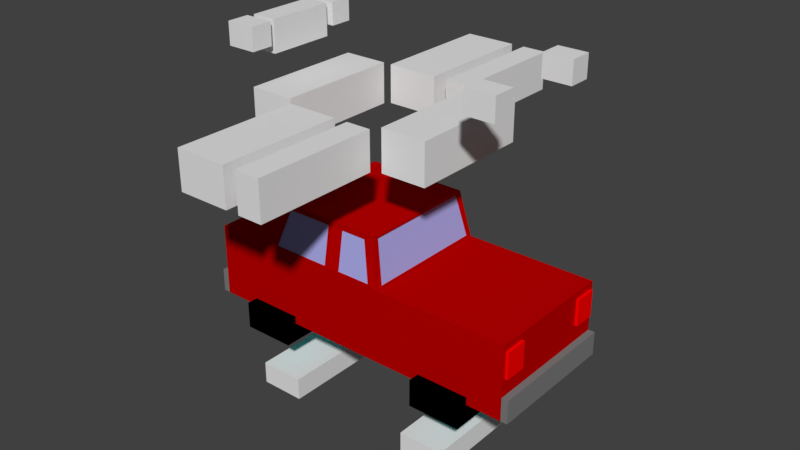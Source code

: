 # Source: carFordFSeries.blend  (saved by Blender 2.78.0; exported with 4.5.12 LTS)
import bpy
from mathutils import Matrix  # noqa: F401  (used for matrix-valued properties, if any)

bpy.ops.wm.read_factory_settings(use_empty=True)
scene = bpy.context.scene
scene.name = 'Scene'

# ---- collections
col_collection_3 = bpy.data.collections.new('Collection 3'); scene.collection.children.link(col_collection_3)

# ---- materials (node trees are filled in below, after node groups)
mat_carblack = bpy.data.materials.new('CarBlack')
mat_carblack.alpha_threshold = 0.0
mat_carblack.use_transparent_shadow = False
mat_carblack.diffuse_color = (0.0, 0.0, 0.0, 1.0)
mat_carblack.roughness = 0.5
mat_carblack.specular_intensity = 0.0
mat_carbumper = bpy.data.materials.new('CarBumper')
mat_carbumper.alpha_threshold = 0.0
mat_carbumper.use_transparent_shadow = False
mat_carbumper.diffuse_color = (0.2, 0.2, 0.2, 1.0)
mat_carbumper.roughness = 0.5
mat_carbumper.specular_intensity = 0.0
mat_carglow = bpy.data.materials.new('CarGlow')
mat_carglow.alpha_threshold = 0.0
mat_carglow.use_transparent_shadow = False
mat_carglow.diffuse_color = (0.0, 1.0, 1.0, 1.0)
mat_carglow.roughness = 0.5
mat_carglow.specular_intensity = 0.0
mat_carwindows = bpy.data.materials.new('CarWindows')
mat_carwindows.alpha_threshold = 0.0
mat_carwindows.use_transparent_shadow = False
mat_carwindows.diffuse_color = (0.4, 0.4, 0.8, 1.0)
mat_carwindows.roughness = 0.5
mat_carwindows.specular_intensity = 0.0
mat_carred = bpy.data.materials.new('CarRed')
mat_carred.alpha_threshold = 0.0
mat_carred.use_transparent_shadow = False
mat_carred.diffuse_color = (1.0, 0.0, 0.0, 1.0)
mat_carred.roughness = 0.5
mat_carred.specular_intensity = 0.0
mat_cardarkred = bpy.data.materials.new('CarDarkRed')
mat_cardarkred.alpha_threshold = 0.0
mat_cardarkred.use_transparent_shadow = False
mat_cardarkred.diffuse_color = (0.5, 0.0, 0.0, 1.0)
mat_cardarkred.roughness = 0.5
mat_cardarkred.specular_intensity = 0.0

# ---- material node trees

# ---- world
world_world = bpy.data.worlds.new('World'); scene.world = world_world
world_world.color = (0.05088, 0.05088, 0.05088)
world_world.use_sun_shadow = False
world_world.sun_shadow_jitter_overblur = 0.0
world_world.cycles.sampling_method = 'MANUAL'

# ---- meshes
me_cube_006 = bpy.data.meshes.new('Cube.006')
me_cube_006.from_pydata([(-1.0, -10.4, -1.0), (-1.0, -10.4, 1.0), (-1.0, -8.4, -1.0), (-1.0, -8.4, 1.0), (1.0, -10.4, -1.0), (1.0, -10.4, 1.0), (1.0, -8.4, -1.0), (1.0, -8.4, 1.0), (-1.0, -1.0, -1.0), (-1.0, -1.0, 1.0), (-1.0, 1.0, -1.0), (-1.0, 1.0, 1.0), (1.0, -1.0, -1.0), (1.0, -1.0, 1.0), (1.0, 1.0, -1.0), (1.0, 1.0, 1.0), (-18.46, -7.7, -1.8), (-18.46, -7.7, 1.0), (-18.46, -1.7, -1.8), (-18.46, -1.7, 1.0), (-16.77, -7.7, -1.8), (-16.77, -7.7, 1.0), (-16.77, -1.7, -1.8), (-16.77, -1.7, 1.0), (-18.62, -1.2, -1.0), (-18.62, -1.2, 1.0), (-18.62, 0.8, -1.0), (-18.62, 0.8, 1.0), (-16.62, -1.2, -1.0), (-16.62, -1.2, 1.0), (-16.62, 0.8, -1.0), (-16.62, 0.8, 1.0), (-18.62, -10.2, -1.0), (-18.62, -10.2, 1.0), (-18.62, -8.2, -1.0), (-18.62, -8.2, 1.0), (-16.62, -10.2, -1.0), (-16.62, -10.2, 1.0), (-16.62, -8.2, -1.0), (-16.62, -8.2, 1.0)], [], [(1, 3, 2, 0), (3, 7, 6, 2), (7, 5, 4, 6), (5, 1, 0, 4), (0, 2, 6, 4), (5, 7, 3, 1), (9, 11, 10, 8), (11, 15, 14, 10), (15, 13, 12, 14), (13, 9, 8, 12), (8, 10, 14, 12), (13, 15, 11, 9), (17, 19, 18, 16), (19, 23, 22, 18), (23, 21, 20, 22), (21, 17, 16, 20), (16, 18, 22, 20), (21, 23, 19, 17), (25, 27, 26, 24), (27, 31, 30, 26), (31, 29, 28, 30), (29, 25, 24, 28), (24, 26, 30, 28), (29, 31, 27, 25), (33, 35, 34, 32), (35, 39, 38, 34), (39, 37, 36, 38), (37, 33, 32, 36), (32, 34, 38, 36), (37, 39, 35, 33)])
me_cube_006.use_remesh_preserve_volume = False
me_cube_006.use_remesh_preserve_attributes = False
me_cube_006.use_mirror_vertex_groups = False
me_cube_006.update()
me_cube_007 = bpy.data.meshes.new('Cube.007')
me_cube_007.from_pydata([(-7.0, -1.0, -1.0), (-7.0, -1.0, 0.8889), (-7.0, 1.0, -1.0), (-7.0, 1.0, 0.8889), (-2.4, -1.0, -1.0), (-2.4, -1.0, 0.8889), (-2.4, 1.0, -1.0), (-2.4, 1.0, 0.8889), (-1.2, -1.0, -1.0), (-1.2, -1.0, 0.8889), (-1.2, 1.0, -1.0), (-1.2, 1.0, 0.8889), (1.0, -1.0, -1.0), (1.0, -1.0, 0.8889), (1.0, 1.0, -1.0), (1.0, 1.0, 0.8889), (-1.2, -5.145, -1.0), (-1.2, -5.145, 0.8889), (-1.2, -3.145, -1.0), (-1.2, -3.145, 0.8889), (1.0, -5.145, -1.0), (1.0, -5.145, 0.8889), (1.0, -3.145, -1.0), (1.0, -3.145, 0.8889), (-7.0, -5.145, -1.0), (-7.0, -5.145, 0.8889), (-7.0, -3.145, -1.0), (-7.0, -3.145, 0.8889), (-2.4, -5.145, -1.0), (-2.4, -5.145, 0.8889), (-2.4, -3.145, -1.0), (-2.4, -3.145, 0.8889), (1.76, -3.073, -1.0), (1.76, -3.073, 1.0), (1.76, -1.073, -1.0), (1.76, -1.073, 1.0), (5.76, -3.073, -1.0), (5.76, -3.073, 1.0), (5.76, -1.073, -1.0), (5.76, -1.073, 1.0), (-11.4, -3.073, -1.0), (-11.4, -3.073, 1.0), (-11.4, -1.073, -1.0), (-11.4, -1.073, 1.0), (-7.4, -3.073, -1.0), (-7.4, -3.073, 1.0), (-7.4, -1.073, -1.0), (-7.4, -1.073, 1.0)], [], [(1, 3, 2, 0), (3, 7, 6, 2), (7, 5, 4, 6), (5, 1, 0, 4), (0, 2, 6, 4), (5, 7, 3, 1), (9, 11, 10, 8), (11, 15, 14, 10), (15, 13, 12, 14), (13, 9, 8, 12), (8, 10, 14, 12), (13, 15, 11, 9), (17, 19, 18, 16), (19, 23, 22, 18), (23, 21, 20, 22), (21, 17, 16, 20), (16, 18, 22, 20), (21, 23, 19, 17), (25, 27, 26, 24), (27, 31, 30, 26), (31, 29, 28, 30), (29, 25, 24, 28), (24, 26, 30, 28), (29, 31, 27, 25), (33, 35, 34, 32), (35, 39, 38, 34), (39, 37, 36, 38), (37, 33, 32, 36), (32, 34, 38, 36), (37, 39, 35, 33), (41, 43, 42, 40), (43, 47, 46, 42), (47, 45, 44, 46), (45, 41, 40, 44), (40, 42, 46, 44), (45, 47, 43, 41)])
me_cube_007.use_remesh_preserve_volume = False
me_cube_007.use_remesh_preserve_attributes = False
me_cube_007.use_mirror_vertex_groups = False
me_cube_007.update()
me_cube_022 = bpy.data.meshes.new('Cube.022')
me_cube_022.from_pydata([(-8.65, -1.0, -1.0), (-8.65, -1.0, 1.0), (-8.65, 1.0, -1.0), (-8.65, 1.0, 1.0), (-6.65, -1.0, -1.0), (-6.65, -1.0, 1.0), (-6.65, 1.0, -1.0), (-6.65, 1.0, 1.0), (-1.0, -1.0, -1.0), (-1.0, -1.0, 1.0), (-1.0, 1.0, -1.0), (-1.0, 1.0, 1.0), (1.0, -1.0, -1.0), (1.0, -1.0, 1.0), (1.0, 1.0, -1.0), (1.0, 1.0, 1.0)], [], [(1, 3, 2, 0), (3, 7, 6, 2), (7, 5, 4, 6), (5, 1, 0, 4), (0, 2, 6, 4), (5, 7, 3, 1), (9, 11, 10, 8), (11, 15, 14, 10), (15, 13, 12, 14), (13, 9, 8, 12), (8, 10, 14, 12), (13, 15, 11, 9)])
me_cube_022.use_remesh_preserve_volume = False
me_cube_022.use_remesh_preserve_attributes = False
me_cube_022.use_mirror_vertex_groups = False
me_cube_022.update()
me_cube = bpy.data.meshes.new('Cube')
me_cube.from_pydata([(1.0, -1.0, 1.0), (0.1553, -1.0, 1.0), (-0.6682, -1.0, 1.0), (-1.083, -1.0, 1.0), (-1.083, -1.0, -0.8685), (-1.083, -1.0, -1.737), (-0.8333, -1.0, -1.737), (-0.8333, -1.0, -1.45), (-0.5, -1.0, -1.45), (-0.5, -1.0, -1.737), (0.4417, -1.0, -1.737), (0.4417, -1.0, -1.45), (0.775, -1.0, -1.45), (0.775, -1.0, -1.737), (1.0, -1.0, -1.737), (1.0, -1.0, -0.8685), (1.0, -0.95, -0.25), (1.0, -0.95, 0.75), (1.0, -0.6167, 0.75), (1.0, -0.6167, -0.25), (1.0, 0.6167, -0.25), (1.0, 0.6167, 0.75), (1.0, 0.95, 0.75), (1.0, 1.0, 1.0), (0.1553, 1.0, 1.0), (-0.2417, -1.0, 1.088), (-0.6682, 1.0, 1.0), (-1.083, 1.0, 1.0), (-1.083, 0.5833, 0.75), (-1.083, 0.5833, -0.25), (-1.083, 0.5, -0.65), (-1.083, 0.5, 0.75), (-1.083, -0.5, 0.75), (-1.083, -0.5, -0.65), (-1.083, -0.5833, -0.25), (-1.083, -0.5833, 0.75), (-1.083, -0.9167, 0.75), (-1.083, -0.9167, -0.25), (-1.125, -1.0, -0.8685), (-1.125, -1.0, -1.737), (-1.083, 1.0, -1.737), (-0.8333, 1.0, -1.737), (-0.5, 1.0, -1.737), (0.4417, 1.0, -1.737), (0.775, 1.0, -1.737), (1.0, 1.0, -1.737), (1.042, -1.0, -1.737), (1.042, -1.0, -0.8685), (1.0, 0.95, -0.25), (1.0, 1.0, -0.8685), (1.017, -0.95, -0.25), (1.017, -0.95, 0.75), (1.017, -0.6167, 0.75), (1.017, -0.6167, -0.25), (1.017, 0.6167, -0.25), (1.017, 0.6167, 0.75), (1.017, 0.95, 0.75), (0.775, 1.0, -1.45), (0.4417, 1.0, -1.45), (-0.5, 1.0, -1.45), (-0.8333, 1.0, -1.45), (-1.083, 1.0, -0.8685), (0.1553, -0.9167, 1.088), (-0.1417, -1.0, 1.088), (-0.625, -1.0, 1.088), (-0.6682, -0.9167, 1.088), (-1.083, 0.9167, -0.25), (-1.083, 0.9167, 0.75), (-1.108, 0.5833, 0.75), (-1.108, 0.5833, -0.25), (-1.092, 0.5, -0.65), (-1.092, 0.5, 0.75), (-1.092, -0.5, 0.75), (-1.092, -0.5, -0.65), (-1.108, -0.5833, -0.25), (-1.108, -0.5833, 0.75), (-1.108, -0.9167, 0.75), (-1.108, -0.9167, -0.25), (-1.125, 1.0, -1.737), (-1.125, 1.0, -0.8685), (1.042, 1.0, -1.737), (1.042, 1.0, -0.8685), (1.017, 0.95, -0.25), (-0.2417, 1.0, 1.088), (0.1553, 0.9167, 1.088), (0.09697, -0.9, 2.75), (0.08333, -1.0, 1.088), (-0.2417, -0.9, 2.538), (-0.2417, -0.9835, 1.088), (-0.625, -0.9835, 1.088), (-0.5682, -0.9, 2.75), (-0.6682, 0.9167, 1.088), (-1.108, 0.9167, -0.25), (-1.108, 0.9167, 0.75), (-0.625, 1.0, 1.088), (-0.1417, 1.0, 1.088), (0.1467, 0.9167, 1.088), (0.1467, -0.9167, 1.088), (0.09697, 0.9, 2.75), (0.09697, -0.825, 2.638), (0.08333, -0.9835, 1.088), (-0.1417, -0.9835, 1.088), (-0.1417, -0.9, 2.538), (-0.2417, -0.8852, 2.538), (-0.5417, -0.9, 2.538), (-0.5417, -0.8852, 2.538), (-0.5682, -0.825, 2.638), (-0.5682, 0.9, 2.75), (-0.6583, -0.9167, 1.088), (-0.6583, 0.9167, 1.088), (-0.625, 0.9831, 1.088), (-0.2417, 0.9831, 1.088), (-0.2417, 0.9, 2.538), (0.08333, 1.0, 1.088), (0.08833, -0.825, 2.638), (0.09697, 0.825, 2.638), (0.08833, 0.825, 2.638), (0.025, -0.9, 2.538), (-0.1417, -0.8852, 2.538), (0.025, -0.8852, 2.538), (-0.5583, -0.825, 2.638), (-0.5682, 0.825, 2.638), (-0.5583, 0.825, 2.638), (-0.5417, 0.9, 2.538), (-0.2417, 0.8848, 2.538), (-0.5417, 0.8848, 2.538), (-0.1417, 0.9, 2.538), (-0.1417, 0.9831, 1.088), (0.08333, 0.9831, 1.088), (0.04167, 0.9, 2.538), (-0.1417, 0.8848, 2.538), (0.04167, 0.8848, 2.538), (-0.8333, -1.167, -1.45), (-0.8333, 1.167, -1.45), (-0.8333, 1.167, -2.45), (-0.8333, -1.167, -2.45), (-0.5, -1.167, -1.45), (-0.5, -1.167, -2.45), (-0.5, 1.167, -1.45), (-0.5, 1.167, -2.45), (0.4417, -1.167, -1.45), (0.4417, 1.167, -1.45), (0.4417, 1.167, -2.45), (0.4417, -1.167, -2.45), (0.775, -1.167, -1.45), (0.775, -1.167, -2.45), (0.775, 1.167, -1.45), (0.775, 1.167, -2.45)], [], [(0, 1, 2, 3, 4, 5, 6, 7, 8, 9, 10, 11, 12, 13, 14, 15), (0, 15, 16, 17, 18, 19, 20, 21, 22, 23), (0, 23, 24, 1), (63, 25, 64, 2, 1, 85, 117, 86), (2, 26, 27, 3), (3, 27, 28, 29, 30, 31, 32, 33, 34, 35, 36, 37, 4), (5, 4, 38, 39), (5, 40, 41, 6), (42, 43, 10, 9), (44, 45, 14, 13), (15, 14, 46, 47), (23, 22, 48, 20, 19, 16, 15, 49), (16, 50, 51, 17), (17, 51, 52, 18), (18, 52, 53, 19), (20, 54, 55, 21), (21, 55, 56, 22), (27, 26, 24, 23, 49, 45, 44, 57, 58, 43, 42, 59, 60, 41, 40, 61), (1, 24, 98, 115, 84, 62), (27, 61, 4, 37, 34, 33, 30, 29, 66, 67, 28), (28, 68, 69, 29), (30, 70, 71, 31), (31, 71, 72, 32), (32, 72, 73, 33), (34, 74, 75, 35), (35, 75, 76, 36), (36, 76, 77, 37), (40, 5, 39, 78), (4, 61, 79, 38), (38, 79, 78, 39), (14, 45, 80, 46), (49, 15, 47, 81), (81, 47, 46, 80), (22, 56, 82, 48), (48, 82, 54, 20), (19, 53, 50, 16), (52, 51, 50, 53), (56, 55, 54, 82), (95, 113, 129, 98, 24, 26, 94, 83), (45, 49, 81, 80), (61, 40, 78, 79), (62, 99, 115, 98, 85, 1), (64, 25, 88, 89), (37, 77, 74, 34), (33, 73, 70, 30), (29, 69, 92, 66), (66, 92, 93, 67), (67, 93, 68, 28), (68, 93, 92, 69), (72, 71, 70, 73), (76, 75, 74, 77), (62, 84, 96, 97), (63, 86, 100, 101), (25, 87, 103, 88), (104, 64, 89, 105), (105, 89, 88, 103), (104, 87, 25, 63, 102, 117, 85, 90, 2, 64), (106, 65, 2, 90, 107, 121), (107, 26, 2, 65, 91, 121), (91, 65, 108, 109), (83, 94, 110, 111), (83, 112, 123, 94, 26, 107, 98, 129, 126, 95), (99, 62, 97, 114), (84, 115, 116, 96), (114, 97, 96, 116), (102, 63, 101, 118), (86, 117, 119, 100), (118, 101, 100, 119), (87, 104, 105, 103), (65, 106, 120, 108), (121, 91, 109, 122), (122, 109, 108, 120), (112, 83, 111, 124), (94, 123, 125, 110), (124, 111, 110, 125), (113, 95, 127, 128), (115, 99, 114, 116), (85, 98, 107, 90), (117, 102, 118, 119), (106, 121, 122, 120), (123, 112, 124, 125), (95, 126, 130, 127), (129, 113, 128, 131), (131, 128, 127, 130), (126, 129, 131, 130), (132, 7, 6, 41, 60, 133, 134, 135), (136, 132, 135, 137), (136, 8, 7, 132), (59, 138, 133, 60), (133, 138, 139, 134), (135, 134, 139, 137), (138, 59, 42, 9, 8, 136, 137, 139), (140, 11, 10, 43, 58, 141, 142, 143), (144, 140, 143, 145), (144, 12, 11, 140), (57, 146, 141, 58), (141, 146, 147, 142), (143, 142, 147, 145), (146, 57, 44, 13, 12, 144, 145, 147)])
me_cube.polygons.foreach_set('material_index', [5, 5, 5, 5, 5, 5, 1, 5, 5, 5, 1, 5, 4, 4, 4, 4, 4, 5, 5, 5, 3, 1, 1, 1, 3, 3, 3, 1, 1, 1, 1, 1, 1, 4, 4, 4, 4, 4, 5, 1, 1, 5, 5, 3, 1, 3, 3, 3, 3, 1, 3, 5, 5, 5, 5, 3, 5, 5, 5, 5, 5, 5, 5, 5, 3, 5, 5, 3, 5, 5, 5, 3, 5, 5, 3, 5, 5, 5, 5, 5, 5, 5, 5, 3, 5, 0, 0, 0, 0, 0, 2, 0, 0, 0, 0, 0, 0, 2, 0])
me_cube.materials.append(mat_carblack)
me_cube.materials.append(mat_carbumper)
me_cube.materials.append(mat_carglow)
me_cube.materials.append(mat_carwindows)
me_cube.materials.append(mat_carred)
me_cube.materials.append(mat_cardarkred)
me_cube.use_remesh_preserve_volume = False
me_cube.use_remesh_preserve_attributes = False
me_cube.use_mirror_vertex_groups = False
me_cube.update()

# ---- objects
ob_cube_005 = bpy.data.objects.new('Cube.005', me_cube_006)
ob_cube_010 = bpy.data.objects.new('Cube.010', me_cube_007)
ob_cube_008 = bpy.data.objects.new('Cube.008', me_cube_022)
ob_cube_002 = bpy.data.objects.new('Cube.002', me_cube)

# ---- transforms, parenting, visibility, modifiers, constraints
ob_cube_005.location = (5.45, 2.35, 10.83)
ob_cube_005.scale = (0.65, 0.5, 0.5)
ob_cube_005.lineart.crease_threshold = 0.0
ob_cube_010.location = (0.25, 5.699, 8.004)
ob_cube_010.scale = (0.5, 2.75, 0.9)
ob_cube_010.lineart.crease_threshold = 0.0
ob_cube_008.location = (3.65, 0.0, -3.95)
ob_cube_008.scale = (1.0, 3.5, 0.5)
ob_cube_008.lineart.crease_threshold = 0.0
ob_cube_002.location = (0.0, 0.0, 1.0)
ob_cube_002.scale = (7.0, 3.0, 1.2)
ob_cube_002.lineart.crease_threshold = 0.0

# ---- collection membership
col_collection_3.objects.link(ob_cube_005)
col_collection_3.objects.link(ob_cube_010)
col_collection_3.objects.link(ob_cube_008)
col_collection_3.objects.link(ob_cube_002)

# ---- scene / render settings (as saved in the file)
scene.frame_start = 1; scene.frame_end = 250; scene.frame_set(0)
scene.render.engine = 'BLENDER_EEVEE_NEXT'
scene.render.resolution_percentage = 50
scene.render.dither_intensity = 0.0
scene.cycles.use_denoising = False
scene.cycles.samples = 128
scene.cycles.sampling_pattern = 'TABULATED_SOBOL'
scene.cycles.light_sampling_threshold = 0.0
scene.cycles.use_adaptive_sampling = False
scene.cycles.use_light_tree = False
scene.cycles.blur_glossy = 0.0
scene.cycles.sample_clamp_indirect = 0.0
scene.view_settings.view_transform = 'Standard'
bpy.context.view_layer.update()

# ---- added for rendering (the .blend has no active camera and no usable light): camera, sun
cam_auto = bpy.data.cameras.new('AutoCamera')
cam_auto.lens = 50.0
cam_auto.sensor_width = 36.0
cam_auto.clip_end = 1000.0
ob_auto_camera = bpy.data.objects.new('AutoCamera', cam_auto)
scene.collection.objects.link(ob_auto_camera)
ob_auto_camera.location = (25.293, -30.7022, 23.9079)
ob_auto_camera.rotation_euler = (1.09748, -7.21219e-08, 0.694738)
scene.camera = ob_auto_camera
light_auto_sun = bpy.data.lights.new('AutoSun', 'SUN')
light_auto_sun.energy = 3.0
light_auto_sun.angle = 0.0523599
ob_auto_sun = bpy.data.objects.new('AutoSun', light_auto_sun)
scene.collection.objects.link(ob_auto_sun)
ob_auto_sun.rotation_euler = (0.872665, 0.174533, 0.523599)
bpy.context.view_layer.update()
